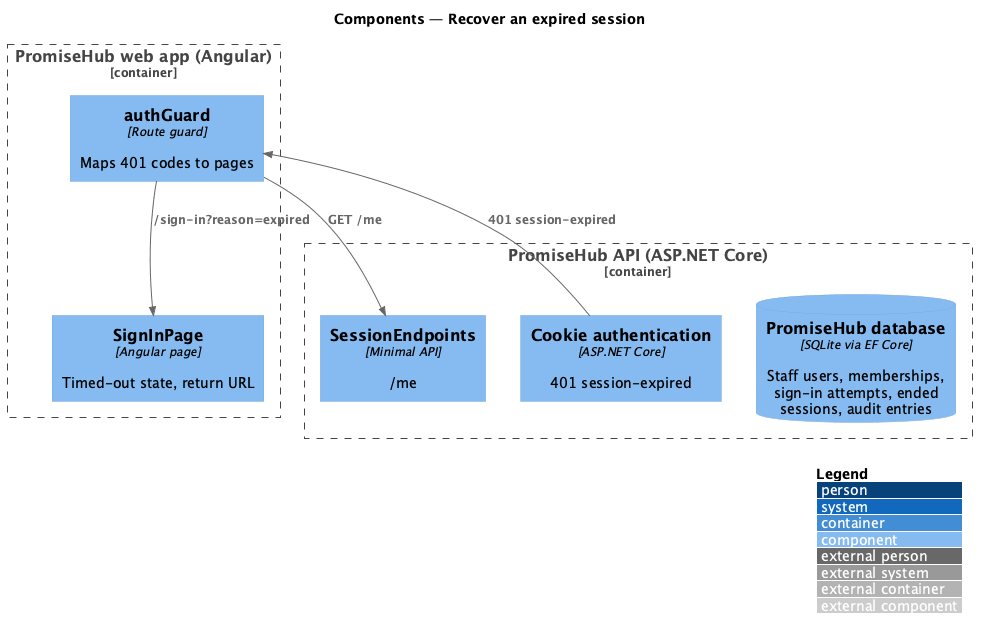

The diagram above was rendered by PlantUML. Its source (embedded in the PNG):
@startuml
!include <C4/C4_Component>
LAYOUT_WITH_LEGEND()
title Components — Recover an expired session
Container_Boundary(web, "PromiseHub web app (Angular)") {
  Component(guard, "authGuard", "Route guard", "Maps 401 codes to pages")
  Component(page, "SignInPage", "Angular page", "Timed-out state, return URL")
}
Container_Boundary(api, "PromiseHub API (ASP.NET Core)") {
  Component(cookie, "Cookie authentication", "ASP.NET Core", "401 session-expired")
  Component(me, "SessionEndpoints", "Minimal API", "/me")
  ComponentDb(db, "PromiseHub database", "SQLite via EF Core", "Staff users, memberships, sign-in attempts, ended sessions, audit entries")
}
Rel(guard, me, "GET /me")
Rel(cookie, guard, "401 session-expired")
Rel(guard, page, "/sign-in?reason=expired")
@enduml